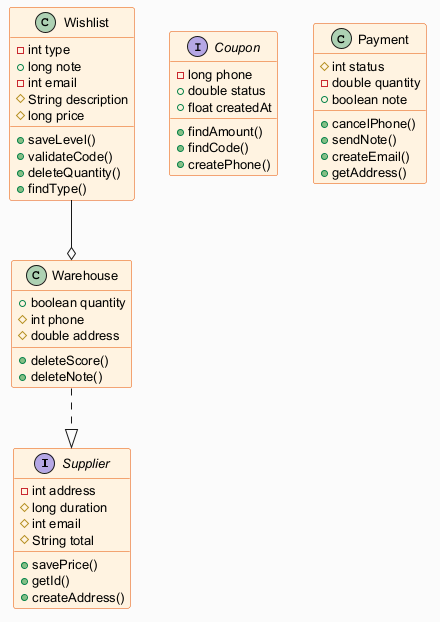

The diagram above was rendered by PlantUML. Its source (embedded in the PNG):
@startuml
skinparam backgroundColor #FAFAFA
skinparam classBackgroundColor #FFF3E0
skinparam classBorderColor #E65100
skinparam defaultFontSize 13
interface Supplier {
  -int address
  #long duration
  #int email
  #String total
  +savePrice()
  +getId()
  +createAddress()
}
class Wishlist {
  -int type
  +long note
  -int email
  #String description
  #long price
  +saveLevel()
  +validateCode()
  +deleteQuantity()
  +findType()
}
interface Coupon {
  -long phone
  +double status
  +float createdAt
  +findAmount()
  +findCode()
  +createPhone()
}
class Warehouse {
  +boolean quantity
  #int phone
  #double address
  +deleteScore()
  +deleteNote()
}
class Payment {
  #int status
  -double quantity
  +boolean note
  +cancelPhone()
  +sendNote()
  +createEmail()
  +getAddress()
}
Warehouse ..|> Supplier
Wishlist --o Warehouse
@enduml